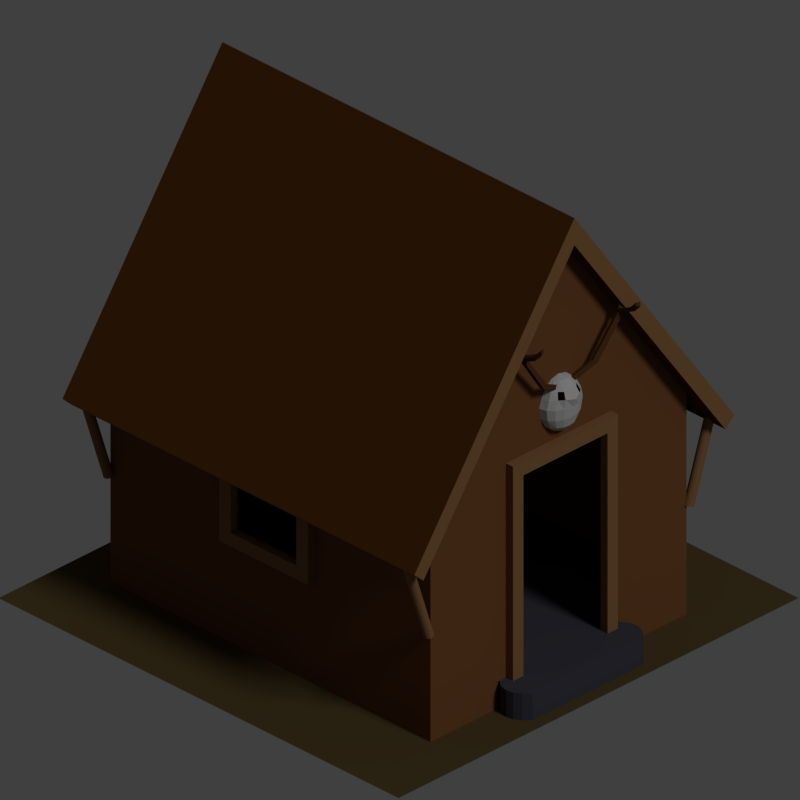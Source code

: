 # Source: hunters-hut.blend  (saved by Blender 2.69.0; exported with 4.5.12 LTS)
import bpy
from mathutils import Matrix  # noqa: F401  (used for matrix-valued properties, if any)

bpy.ops.wm.read_factory_settings(use_empty=True)
scene = bpy.context.scene
scene.name = 'Scene'

# ---- collections
col_collection_1 = bpy.data.collections.new('Collection 1'); scene.collection.children.link(col_collection_1)

# ---- materials (node trees are filled in below, after node groups)
mat_h_tte = bpy.data.materials.new('Hütte')
mat_h_tte.alpha_threshold = 0.0
mat_h_tte.use_transparent_shadow = False
mat_h_tte.diffuse_color = (0.1656, 0.06676, 0.02395, 1.0)
mat_h_tte.roughness = 0.5
mat_h_tte.specular_intensity = 0.05
mat_h_tte.line_color = (0.0, 0.0, 0.0, 1.0)
mat_t_r_fenster_rahmen_dachrand = bpy.data.materials.new('Tür/Fenster-Rahmen/Dachrand')
mat_t_r_fenster_rahmen_dachrand.alpha_threshold = 0.0
mat_t_r_fenster_rahmen_dachrand.use_transparent_shadow = False
mat_t_r_fenster_rahmen_dachrand.diffuse_color = (0.236, 0.1191, 0.05093, 1.0)
mat_t_r_fenster_rahmen_dachrand.roughness = 0.5
mat_t_r_fenster_rahmen_dachrand.specular_intensity = 0.1
mat_t_r_fenster_rahmen_dachrand.line_color = (0.0, 0.0, 0.0, 1.0)
mat_dach = bpy.data.materials.new('Dach')
mat_dach.alpha_threshold = 0.0
mat_dach.use_transparent_shadow = False
mat_dach.diffuse_color = (0.09629, 0.03445, 0.008223, 1.0)
mat_dach.roughness = 0.5
mat_dach.specular_intensity = 0.05
mat_dach.line_color = (0.0, 0.0, 0.0, 1.0)
mat_h_ttenboden_eingangsplatte = bpy.data.materials.new('Hüttenboden/Eingangsplatte')
mat_h_ttenboden_eingangsplatte.alpha_threshold = 0.0
mat_h_ttenboden_eingangsplatte.use_transparent_shadow = False
mat_h_ttenboden_eingangsplatte.diffuse_color = (0.04704, 0.04704, 0.0633, 1.0)
mat_h_ttenboden_eingangsplatte.roughness = 0.5
mat_h_ttenboden_eingangsplatte.specular_intensity = 0.05
mat_h_ttenboden_eingangsplatte.line_color = (0.0, 0.0, 0.0, 1.0)
mat_geweih_kopf = bpy.data.materials.new('Geweih-Kopf')
mat_geweih_kopf.alpha_threshold = 0.0
mat_geweih_kopf.use_transparent_shadow = False
mat_geweih_kopf.diffuse_color = (0.495, 0.495, 0.495, 1.0)
mat_geweih_kopf.roughness = 0.5
mat_geweih_kopf.specular_intensity = 0.4
mat_geweih_kopf.line_color = (0.0, 0.0, 0.0, 1.0)
mat_geweih = bpy.data.materials.new('Geweih')
mat_geweih.alpha_threshold = 0.0
mat_geweih.use_transparent_shadow = False
mat_geweih.diffuse_color = (0.08813, 0.03674, 0.01395, 1.0)
mat_geweih.roughness = 0.5
mat_geweih.specular_intensity = 0.1
mat_geweih.line_color = (0.0, 0.0, 0.0, 1.0)
mat_ground = bpy.data.materials.new('Ground')
mat_ground.alpha_threshold = 0.0
mat_ground.use_transparent_shadow = False
mat_ground.diffuse_color = (0.08372, 0.05619, 0.02274, 1.0)
mat_ground.roughness = 0.5
mat_ground.specular_intensity = 0.3
mat_ground.line_color = (0.0, 0.0, 0.0, 1.0)

# ---- material node trees

# ---- world
world_world = bpy.data.worlds.new('World'); scene.world = world_world
world_world.color = (0.05088, 0.05088, 0.05088)
world_world.use_sun_shadow = False
world_world.sun_shadow_jitter_overblur = 0.0
world_world.cycles.sampling_method = 'MANUAL'
world_world.cycles.sample_map_resolution = 256

# ---- cameras
cam_camera = bpy.data.cameras.new('Camera')
cam_camera.type = 'ORTHO'
cam_camera.clip_end = 100.0
cam_camera.lens = 35.0
cam_camera.sensor_width = 32.0
cam_camera.sensor_height = 18.0
cam_camera.ortho_scale = 1.414
cam_camera.dof.focus_distance = 0.0
cam_camera.dof.aperture_fstop = 128.0

# ---- lights
light_lamp = bpy.data.lights.new('Lamp', 'SUN')
light_lamp.transmission_factor = 0.0
light_lamp.cutoff_distance = 30.0
light_lamp.angle = 0.1993
light_lamp.energy = 1.0
light_lamp.shadow_buffer_clip_start = 1.001
light_lamp.shadow_soft_size = 0.1
light_lamp.shadow_cascade_max_distance = 1000.0
light_lamp.cycles.use_multiple_importance_sampling = False

# ---- meshes
me_h_tte = bpy.data.meshes.new('Hütte')
me_h_tte.from_pydata([(-0.02415, 0.5213, 0.8047), (-0.04462, 0.5213, 0.7878), (-0.05593, 0.5213, 0.7646), (-0.0631, 0.5213, 0.7424), (-0.0583, 0.5213, 0.7127), (-0.04462, 0.5213, 0.6875), (-0.02415, 0.5213, 0.6706), (-2.98e-08, 0.5213, 0.6647), (-0.02231, 0.5302, 0.8047), (-0.04122, 0.5377, 0.7878), (-0.05167, 0.5419, 0.7646), (-0.0583, 0.5411, 0.7424), (-0.05386, 0.5396, 0.7127), (-0.04122, 0.5353, 0.6875), (-0.02231, 0.5289, 0.6706), (-0.01708, 0.5377, 0.8047), (-0.03051, 0.5493, 0.7849), (-0.03651, 0.5562, 0.7675), (-0.04462, 0.5552, 0.7424), (-0.04122, 0.5526, 0.7127), (-0.03155, 0.5472, 0.6875), (-0.01708, 0.5353, 0.6706), (-0.009241, 0.5428, 0.8047), (-0.01966, 0.5594, 0.7849), (-0.0229, 0.5679, 0.7675), (-0.02415, 0.5656, 0.7424), (-0.02231, 0.5623, 0.7127), (-0.01708, 0.5552, 0.6875), (-0.009241, 0.5396, 0.6706), (-2.98e-08, 0.5445, 0.8047), (-2.98e-08, 0.5646, 0.7878), (0.0, 0.5766, 0.7646), (-2.98e-08, 0.5693, 0.7424), (0.0, 0.5656, 0.7127), (-2.98e-08, 0.558, 0.6875), (-2.98e-08, 0.5411, 0.6706), (-2.98e-08, 0.5213, 0.8106), (0.009241, 0.5428, 0.8047), (0.01966, 0.5594, 0.7849), (0.0229, 0.5679, 0.7675), (0.02415, 0.5656, 0.7424), (0.02231, 0.5623, 0.7127), (0.01708, 0.5552, 0.6875), (0.009241, 0.5396, 0.6706), (0.01708, 0.5377, 0.8047), (0.03051, 0.5493, 0.7849), (0.03651, 0.5562, 0.7675), (0.04462, 0.5552, 0.7424), (0.04122, 0.5526, 0.7127), (0.03155, 0.5472, 0.6875), (0.01708, 0.5353, 0.6706), (0.02231, 0.5302, 0.8047), (0.04122, 0.5377, 0.7878), (0.05167, 0.5419, 0.7646), (0.0583, 0.5411, 0.7424), (0.05386, 0.5396, 0.7127), (0.04122, 0.5353, 0.6875), (0.02231, 0.5289, 0.6706), (0.02415, 0.5213, 0.8047), (0.04462, 0.5213, 0.7878), (0.05593, 0.5213, 0.7646), (0.0631, 0.5213, 0.7424), (0.0583, 0.5213, 0.7127), (0.04462, 0.5213, 0.6875), (0.02415, 0.5213, 0.6706), (0.07901, 0.5479, 0.8268), (0.09093, 0.5531, 0.8196), (0.1648, 0.5623, 0.9257), (0.1531, 0.5577, 0.9297), (0.0388, 0.5377, 0.7893), (0.1587, 0.5545, 0.9631), (0.1705, 0.5573, 0.9711), (0.1498, 0.543, 1.019), (0.1373, 0.5399, 1.01), (0.02922, 0.534, 0.7978), (-0.04462, 0.5213, 0.7878), (0.07598, 0.5567, 0.8281), (0.08791, 0.5619, 0.8209), (0.1617, 0.5711, 0.927), (0.1501, 0.5665, 0.9311), (0.03183, 0.5441, 0.7892), (0.1556, 0.5633, 0.9644), (0.1675, 0.5661, 0.9725), (0.1467, 0.5518, 1.02), (0.1343, 0.5487, 1.012), (0.02397, 0.5396, 0.7979), (0.1505, 0.6029, 0.9486), (0.1622, 0.6075, 0.9446), (0.1632, 0.5698, 0.9384), (0.1515, 0.5657, 0.9394), (0.1632, 0.5698, 0.9384), (0.1515, 0.5657, 0.9394), (0.1636, 0.6063, 0.9559), (0.1519, 0.6021, 0.9569), (0.1488, 0.6232, 0.9702), (0.1605, 0.6278, 0.9662), (0.1619, 0.6266, 0.9776), (0.1502, 0.6224, 0.9786), (-0.07901, 0.5479, 0.8268), (-0.09093, 0.5531, 0.8196), (-0.1648, 0.5623, 0.9257), (-0.1531, 0.5577, 0.9297), (-0.0388, 0.5377, 0.7893), (-0.1587, 0.5545, 0.9631), (-0.1705, 0.5573, 0.9711), (-0.1498, 0.543, 1.019), (-0.1373, 0.5399, 1.01), (-0.02922, 0.534, 0.7978), (-0.07598, 0.5567, 0.8281), (-0.08791, 0.5619, 0.8209), (-0.1617, 0.5711, 0.927), (-0.1501, 0.5665, 0.9311), (-0.03183, 0.5441, 0.7892), (-0.1556, 0.5633, 0.9644), (-0.1675, 0.5661, 0.9725), (-0.1467, 0.5518, 1.02), (-0.1343, 0.5487, 1.012), (-0.02397, 0.5396, 0.7979), (-0.1505, 0.6029, 0.9486), (-0.1622, 0.6075, 0.9446), (-0.1632, 0.5698, 0.9384), (-0.1515, 0.5657, 0.9394), (-0.1632, 0.5698, 0.9384), (-0.1515, 0.5657, 0.9394), (-0.1636, 0.6063, 0.9559), (-0.1519, 0.6021, 0.9569), (-0.1488, 0.6232, 0.9702), (-0.1605, 0.6278, 0.9662), (-0.1619, 0.6266, 0.9776), (-0.1502, 0.6224, 0.9786), (0.4187, 0.5102, 0.2886), (0.4148, 0.513, 0.2899), (0.4122, 0.5171, 0.2907), (0.4113, 0.5219, 0.291), (0.4122, 0.5267, 0.2907), (0.4148, 0.5308, 0.2899), (0.4187, 0.5336, 0.2886), (0.4233, 0.5345, 0.2871), (0.4278, 0.5336, 0.2856), (0.4317, 0.5308, 0.2843), (0.4343, 0.5267, 0.2834), (0.4352, 0.5219, 0.2831), (0.4343, 0.5171, 0.2834), (0.4317, 0.513, 0.2843), (0.4278, 0.5102, 0.2856), (0.4233, 0.5093, 0.2871), (0.4919, 0.5102, 0.5107), (0.488, 0.513, 0.512), (0.4854, 0.5171, 0.5128), (0.4845, 0.5219, 0.5131), (0.4854, 0.5267, 0.5128), (0.488, 0.5308, 0.512), (0.4919, 0.5336, 0.5107), (0.4965, 0.5345, 0.5092), (0.501, 0.5336, 0.5077), (0.5049, 0.5308, 0.5064), (0.5075, 0.5267, 0.5055), (0.5084, 0.5219, 0.5052), (0.5075, 0.5171, 0.5055), (0.5049, 0.513, 0.5064), (0.501, 0.5102, 0.5077), (0.4965, 0.5093, 0.5092), (0.1711, 0.5442, 0.07139), (-0.1711, 0.5442, 0.07139), (-0.1711, 0.5442, 0.6413), (0.1711, 0.5442, 0.6413), (0.1371, 0.5442, 0.6049), (-0.1371, 0.5442, 0.6049), (-0.1371, 0.5442, 0.07139), (0.1371, 0.5442, 0.07139), (0.1711, 0.5213, 0.07139), (-0.1711, 0.5213, 0.07139), (-0.1711, 0.5213, 0.6413), (0.1711, 0.5213, 0.6413), (0.1371, 0.5213, 0.6049), (-0.1371, 0.5213, 0.6049), (-0.1371, 0.5213, 0.07139), (0.1371, 0.5213, 0.07139), (0.4399, -0.1445, 0.2733), (0.4399, 0.1445, 0.2733), (0.4399, 0.1445, 0.5049), (0.4399, -0.1445, 0.5049), (0.4399, -0.1069, 0.4686), (0.4399, 0.1069, 0.4686), (0.4399, 0.1069, 0.3095), (0.4399, -0.1069, 0.3095), (0.417, -0.1445, 0.2733), (0.417, 0.1445, 0.2733), (0.417, 0.1445, 0.5049), (0.417, -0.1445, 0.5049), (0.417, -0.1069, 0.4686), (0.417, 0.1069, 0.4686), (0.417, 0.1069, 0.3095), (0.417, -0.1069, 0.3095), (0.417, -0.5213, 0.0), (-0.417, -0.5213, 0.0), (0.417, 0.5213, 0.0), (-0.417, 0.5213, 0.0), (0.417, -0.5213, 0.5864), (-0.417, -0.5213, 0.5864), (0.417, 0.5213, 0.5864), (-0.417, 0.5213, 0.5864), (0.0, 0.5213, 1.173), (0.0, -0.5213, 1.173), (0.1972, 0.5213, 2.608e-08), (-0.1972, 0.5213, 2.608e-08), (-0.1473, 0.5213, 0.6273), (0.1473, 0.5213, 0.6273), (0.417, 0.5213, 0.07139), (-0.417, 0.5213, 0.07139), (0.1972, 0.5213, 0.07139), (-0.1972, 0.5213, 0.07139), (0.1473, 0.5213, 0.07139), (-0.1473, 0.5213, 0.07139), (0.417, -0.1266, 2.98e-08), (0.417, 0.1266, 2.98e-08), (0.417, -0.1266, 0.5864), (0.417, 0.1266, 0.5864), (0.417, -0.5213, 0.4881), (0.417, -0.5213, 0.2926), (0.417, 0.5213, 0.4881), (0.417, 0.5213, 0.2926), (0.417, -0.1266, 0.2926), (0.417, -0.1266, 0.4881), (0.417, 0.1266, 0.2926), (0.417, 0.1266, 0.4881), (-0.417, 0.1266, 2.98e-08), (-0.417, -0.1266, 2.98e-08), (-0.417, 0.1266, 0.5864), (-0.417, -0.1266, 0.5864), (-0.417, -0.5213, 0.2926), (-0.417, -0.5213, 0.4881), (-0.417, 0.5213, 0.2926), (-0.417, 0.5213, 0.4881), (-0.417, 0.1266, 0.2926), (-0.417, 0.1266, 0.4881), (-0.417, -0.1266, 0.2926), (-0.417, -0.1266, 0.4881), (-0.417, -0.1445, 0.2733), (-0.417, 0.1445, 0.2733), (-0.417, 0.1445, 0.5049), (-0.417, -0.1445, 0.5049), (-0.417, -0.1069, 0.4686), (-0.417, 0.1069, 0.4686), (-0.417, 0.1069, 0.3095), (-0.417, -0.1069, 0.3095), (-0.4399, -0.1445, 0.2733), (-0.4399, 0.1445, 0.2733), (-0.4399, 0.1445, 0.5049), (-0.4399, -0.1445, 0.5049), (-0.4399, -0.1069, 0.4686), (-0.4399, 0.1069, 0.4686), (-0.4399, 0.1069, 0.3095), (-0.4399, -0.1069, 0.3095), (0.139, -0.5213, 0.4881), (-0.139, -0.5213, 0.4881), (0.139, -0.5213, 0.2926), (-0.139, -0.5213, 0.2926), (0.1445, -0.5213, 0.2733), (-0.1445, -0.5213, 0.2733), (-0.1445, -0.5213, 0.5049), (0.1445, -0.5213, 0.5049), (0.1069, -0.5213, 0.4686), (-0.1069, -0.5213, 0.4686), (-0.1069, -0.5213, 0.3095), (0.1069, -0.5213, 0.3095), (0.1445, -0.5442, 0.2733), (-0.1445, -0.5442, 0.2733), (-0.1445, -0.5442, 0.5049), (0.1445, -0.5442, 0.5049), (0.1069, -0.5442, 0.4686), (-0.1069, -0.5442, 0.4686), (-0.1069, -0.5442, 0.3095), (0.1069, -0.5442, 0.3095), (0.4052, 0.5104, 2.98e-08), (-0.4052, 0.5104, 2.98e-08), (0.4052, 0.5104, 0.07139), (-0.4052, 0.5104, 0.07139), (0.4052, -0.4996, 2.98e-08), (-0.4052, -0.4996, 2.98e-08), (0.4052, -0.4996, 0.07139), (-0.4052, -0.4996, 0.07139), (0.1786, 0.6161, 0.07139), (-0.1786, 0.6161, 5.215e-08), (-0.197, 0.5996, 5.215e-08), (-0.2083, 0.5818, 5.215e-08), (-0.2121, 0.5632, 5.215e-08), (-0.2083, 0.5447, 5.215e-08), (-0.197, 0.5269, 5.215e-08), (-0.1786, 0.5104, 5.215e-08), (0.197, 0.5996, 0.07139), (0.2083, 0.5818, 0.07139), (0.2121, 0.5632, 0.07139), (0.2083, 0.5447, 0.07139), (0.197, 0.5269, 0.07139), (0.1786, 0.5104, 0.07139), (-0.1786, 0.5104, 0.07139), (-0.197, 0.5269, 0.07139), (-0.2083, 0.5447, 0.07139), (0.1786, 0.5104, 5.215e-08), (0.197, 0.5269, 5.215e-08), (0.2083, 0.5447, 5.215e-08), (0.2121, 0.5632, 5.215e-08), (0.2083, 0.5818, 5.215e-08), (0.197, 0.5996, 5.215e-08), (0.1786, 0.6161, 5.215e-08), (-0.2121, 0.5632, 0.07139), (-0.2083, 0.5818, 0.07139), (-0.197, 0.5996, 0.07139), (-0.1786, 0.6161, 0.07139), (0.4113, -0.5216, 0.291), (0.4922, -0.5734, 0.4817), (0.4922, 0.5734, 0.4817), (0.4122, -0.5264, 0.2907), (1.212e-08, 0.5734, 1.173), (8.882e-16, -0.5734, 1.173), (0.4148, -0.5305, 0.2899), (0.5214, -0.5734, 0.5085), (0.5214, 0.5734, 0.5085), (0.4187, -0.5333, 0.2886), (1.212e-08, 0.5734, 1.245), (8.882e-16, -0.5734, 1.245), (0.4122, -0.5168, 0.2907), (0.4148, -0.5127, 0.2899), (0.4187, -0.5099, 0.2886), (0.4233, -0.509, 0.2871), (0.4278, -0.5099, 0.2856), (0.4317, -0.5127, 0.2843), (0.4343, -0.5168, 0.2834), (0.4352, -0.5216, 0.2831), (0.4343, -0.5264, 0.2834), (0.4317, -0.5305, 0.2843), (0.4278, -0.5333, 0.2856), (0.4233, -0.5342, 0.2871), (0.4919, -0.5333, 0.5107), (0.488, -0.5305, 0.512), (0.4854, -0.5264, 0.5128), (0.4845, -0.5216, 0.5131), (0.4854, -0.5168, 0.5128), (0.488, -0.5127, 0.512), (0.4919, -0.5099, 0.5107), (0.4965, -0.509, 0.5092), (0.501, -0.5099, 0.5077), (0.5049, -0.5127, 0.5064), (0.5075, -0.5168, 0.5055), (0.5084, -0.5216, 0.5052), (0.5075, -0.5264, 0.5055), (0.5049, -0.5305, 0.5064), (0.501, -0.5333, 0.5077), (0.4965, -0.5342, 0.5092), (-0.4965, -0.5342, 0.5092), (-0.501, -0.5333, 0.5077), (-0.5049, -0.5305, 0.5064), (-0.5075, -0.5264, 0.5055), (-0.5084, -0.5216, 0.5052), (-0.5075, -0.5168, 0.5055), (-0.5049, -0.5127, 0.5064), (-0.501, -0.5099, 0.5077), (-0.4965, -0.509, 0.5092), (-0.4919, -0.5099, 0.5107), (-0.488, -0.5127, 0.512), (-0.4854, -0.5168, 0.5128), (-0.4845, -0.5216, 0.5131), (-0.4854, -0.5264, 0.5128), (-0.488, -0.5305, 0.512), (-0.4919, -0.5333, 0.5107), (-0.4233, -0.5342, 0.2871), (-0.4278, -0.5333, 0.2856), (-0.4317, -0.5305, 0.2843), (-0.4343, -0.5264, 0.2834), (-0.4352, -0.5216, 0.2831), (-0.4343, -0.5168, 0.2834), (-0.4317, -0.5127, 0.2843), (-0.4278, -0.5099, 0.2856), (-0.4233, -0.509, 0.2871), (-0.4187, -0.5099, 0.2886), (-0.4148, -0.5127, 0.2899), (-0.4122, -0.5168, 0.2907), (-0.4187, -0.5333, 0.2886), (-0.5214, 0.5734, 0.5085), (-0.5214, -0.5734, 0.5085), (-0.4148, -0.5305, 0.2899), (-0.4122, -0.5264, 0.2907), (-0.4922, 0.5734, 0.4817), (-0.4922, -0.5734, 0.4817), (-0.4113, -0.5216, 0.291), (-0.4965, 0.5093, 0.5092), (-0.501, 0.5102, 0.5077), (-0.5049, 0.513, 0.5064), (-0.5075, 0.5171, 0.5055), (-0.5084, 0.5219, 0.5052), (-0.5075, 0.5267, 0.5055), (-0.5049, 0.5308, 0.5064), (-0.501, 0.5336, 0.5077), (-0.4965, 0.5345, 0.5092), (-0.4919, 0.5336, 0.5107), (-0.488, 0.5308, 0.512), (-0.4854, 0.5267, 0.5128), (-0.4845, 0.5219, 0.5131), (-0.4854, 0.5171, 0.5128), (-0.488, 0.513, 0.512), (-0.4919, 0.5102, 0.5107), (-0.4233, 0.5093, 0.2871), (-0.4278, 0.5102, 0.2856), (-0.4317, 0.513, 0.2843), (-0.4343, 0.5171, 0.2834), (-0.4352, 0.5219, 0.2831), (-0.4343, 0.5267, 0.2834), (-0.4317, 0.5308, 0.2843), (-0.4278, 0.5336, 0.2856), (-0.4233, 0.5345, 0.2871), (-0.4187, 0.5336, 0.2886), (-0.4148, 0.5308, 0.2899), (-0.4122, 0.5267, 0.2907), (-0.4113, 0.5219, 0.291), (-0.4122, 0.5171, 0.2907), (-0.4148, 0.513, 0.2899), (-0.4187, 0.5102, 0.2886)], [(1, 75), (88, 90), (89, 91), (120, 122), (121, 123), (202, 203), (205, 204), (213, 212)], [(6, 5, 13, 14), (5, 4, 12, 13), (4, 3, 11, 12), (3, 2, 10, 11), (2, 1, 9, 10), (1, 0, 8, 9), (14, 13, 20, 21), (13, 12, 19, 20), (12, 11, 18, 19), (11, 10, 17, 18), (10, 9, 16, 17), (9, 8, 15, 16), (21, 20, 27, 28), (20, 19, 26, 27), (19, 18, 25, 26), (18, 17, 24, 25), (16, 15, 22, 23), (28, 27, 34, 35), (27, 26, 33, 34), (26, 25, 32, 33), (25, 24, 31, 32), (24, 23, 30, 31), (23, 22, 29, 30), (35, 34, 42, 43), (34, 33, 41, 42), (33, 32, 40, 41), (32, 31, 39, 40), (31, 30, 38, 39), (30, 29, 37, 38), (43, 42, 49, 50), (42, 41, 48, 49), (41, 40, 47, 48), (40, 39, 46, 47), (38, 37, 44, 45), (50, 49, 56, 57), (49, 48, 55, 56), (48, 47, 54, 55), (47, 46, 53, 54), (46, 45, 52, 53), (45, 44, 51, 52), (57, 56, 63, 64), (56, 55, 62, 63), (55, 54, 61, 62), (54, 53, 60, 61), (53, 52, 59, 60), (52, 51, 58, 59), (7, 6, 14), (0, 36, 8), (7, 14, 21), (8, 36, 15), (7, 21, 28), (15, 36, 22), (7, 28, 35), (22, 36, 29), (7, 35, 43), (29, 36, 37), (7, 43, 50), (37, 36, 44), (7, 50, 57), (44, 36, 51), (7, 57, 64), (51, 36, 58), (69, 66, 65, 74), (66, 67, 68, 65), (67, 71, 70, 68), (70, 71, 72, 73), (80, 85, 76, 77), (77, 76, 79, 78), (81, 82, 90, 89), (81, 84, 83, 82), (73, 72, 83, 84), (70, 73, 84, 81), (72, 71, 82, 83), (68, 70, 81, 89, 79), (71, 67, 78, 88, 82), (65, 68, 79, 76), (67, 66, 77, 78), (69, 74, 85, 80), (74, 65, 76, 85), (66, 69, 80, 77), (79, 89, 93, 86), (86, 93, 97, 94), (89, 88, 92, 93), (88, 78, 87, 92), (78, 79, 86, 87), (94, 97, 96, 95), (93, 92, 96, 97), (92, 87, 95, 96), (87, 86, 94, 95), (102, 99, 98, 107), (99, 100, 101, 98), (100, 104, 103, 101), (103, 104, 105, 106), (112, 117, 108, 109), (109, 108, 111, 110), (113, 114, 122, 121), (113, 116, 115, 114), (106, 105, 115, 116), (103, 106, 116, 113), (105, 104, 114, 115), (101, 103, 113, 121, 111), (104, 100, 110, 120, 114), (98, 101, 111, 108), (100, 99, 109, 110), (102, 107, 117, 112), (107, 98, 108, 117), (99, 102, 112, 109), (111, 121, 125, 118), (118, 125, 129, 126), (121, 120, 124, 125), (120, 110, 119, 124), (110, 111, 118, 119), (126, 129, 128, 127), (125, 124, 128, 129), (124, 119, 127, 128), (119, 118, 126, 127), (156, 155, 139, 140), (154, 153, 137, 138), (152, 151, 135, 136), (150, 149, 133, 134), (161, 160, 144, 145), (148, 147, 131, 132), (159, 158, 142, 143), (146, 161, 145, 130), (157, 156, 140, 141), (155, 154, 138, 139), (153, 152, 136, 137), (151, 150, 134, 135), (149, 148, 132, 133), (160, 159, 143, 144), (147, 146, 130, 131), (158, 157, 141, 142), (145, 144, 143, 142, 141, 140, 139, 138, 137, 136, 135, 134, 133, 132, 131, 130), (161, 146, 147, 148, 149, 150, 151, 152, 153, 154, 155, 156, 157, 158, 159, 160), (162, 169, 166, 165), (164, 167, 168, 163), (165, 166, 167, 164), (170, 173, 174, 177), (172, 171, 176, 175), (173, 172, 175, 174), (166, 169, 177, 174), (168, 167, 175, 176), (167, 166, 174, 175), (163, 168, 176, 171), (169, 162, 170, 177), (165, 164, 172, 173), (164, 163, 171, 172), (162, 165, 173, 170), (178, 185, 182, 181), (180, 183, 184, 179), (181, 182, 183, 180), (186, 189, 190, 193), (188, 187, 192, 191), (189, 188, 191, 190), (182, 185, 193, 190), (184, 183, 191, 192), (183, 182, 190, 191), (179, 184, 192, 187), (185, 178, 186, 193), (181, 180, 188, 189), (180, 179, 187, 188), (178, 181, 189, 186), (179, 184, 185, 178), (187, 186, 193, 192), (185, 184, 192, 193), (179, 178, 186, 187), (225, 220, 200, 217), (237, 231, 199, 229), (196, 208, 210, 204), (197, 209, 211, 205), (213, 211, 209, 201, 206), (207, 212, 210, 208, 200), (200, 202, 207), (207, 202, 206), (202, 206, 201), (218, 223, 216, 198), (223, 225, 217, 216), (194, 214, 222, 219), (219, 222, 223, 218), (214, 215, 224, 222), (240, 243, 244, 239), (215, 196, 221, 224), (224, 221, 220, 225), (233, 235, 228, 201), (235, 237, 229, 228), (197, 226, 234, 232), (232, 234, 235, 233), (226, 227, 236, 234), (238, 245, 242, 241), (227, 195, 230, 236), (236, 230, 231, 237), (241, 242, 243, 240), (246, 249, 250, 253), (248, 247, 252, 251), (249, 248, 251, 250), (242, 245, 253, 250), (244, 243, 251, 252), (243, 242, 250, 251), (239, 244, 252, 247), (245, 238, 246, 253), (241, 240, 248, 249), (240, 239, 247, 248), (238, 241, 249, 246), (239, 244, 245, 238), (247, 246, 253, 252), (245, 244, 252, 253), (239, 238, 246, 247), (219, 218, 254, 256), (230, 257, 255, 231), (194, 219, 256, 257, 230, 195), (198, 203, 254, 218), (254, 203, 255), (199, 231, 255, 203), (258, 265, 262, 261), (260, 263, 264, 259), (261, 262, 263, 260), (266, 269, 270, 273), (268, 267, 272, 271), (269, 268, 271, 270), (262, 265, 273, 270), (264, 263, 271, 272), (263, 262, 270, 271), (259, 264, 272, 267), (265, 258, 266, 273), (261, 260, 268, 269), (260, 259, 267, 268), (258, 261, 269, 266), (259, 264, 265, 258), (267, 266, 273, 272), (265, 264, 272, 273), (259, 258, 266, 267), (275, 277, 281, 279), (289, 288, 287, 286, 285, 284, 283, 305, 304, 303, 302, 301, 300, 299), (296, 295, 294, 293, 292, 291, 290, 282, 309, 308, 307, 306, 298, 297), (309, 282, 305, 283), (278, 279, 281, 280), (276, 274, 278, 280), (277, 276, 280, 281), (274, 275, 279, 278), (304, 305, 282, 290), (303, 304, 290, 291), (302, 303, 291, 292), (301, 302, 292, 293), (300, 301, 293, 294), (299, 300, 294, 295), (288, 289, 296, 297), (287, 288, 297, 298), (286, 287, 298, 306), (285, 286, 306, 307), (284, 285, 307, 308), (283, 284, 308, 309), (349, 348, 332, 333), (312, 311, 315, 314), (338, 337, 310, 322), (318, 320, 321, 317), (311, 312, 318, 317), (340, 339, 323, 324), (315, 311, 317, 321), (312, 314, 320, 318), (342, 341, 325, 326), (344, 343, 327, 328), (336, 335, 316, 313), (347, 346, 330, 331), (334, 349, 333, 319), (345, 344, 328, 329), (343, 342, 326, 327), (341, 340, 324, 325), (339, 338, 322, 323), (337, 336, 313, 310), (348, 347, 331, 332), (335, 334, 319, 316), (346, 345, 329, 330), (333, 332, 331, 330, 329, 328, 327, 326, 325, 324, 323, 322, 310, 313, 316, 319), (349, 334, 335, 336, 337, 338, 339, 340, 341, 342, 343, 344, 345, 346, 347, 348), (350, 365, 364, 363, 362, 361, 360, 359, 358, 357, 356, 355, 354, 353, 352, 351), (366, 367, 368, 369, 370, 371, 372, 373, 374, 375, 376, 377, 385, 382, 381, 378), (353, 354, 370, 369), (364, 365, 378, 381), (351, 352, 368, 367), (362, 363, 382, 385), (360, 361, 377, 376), (358, 359, 375, 374), (356, 357, 373, 372), (354, 355, 371, 370), (365, 350, 366, 378), (352, 353, 369, 368), (363, 364, 381, 382), (355, 356, 372, 371), (357, 358, 374, 373), (359, 360, 376, 375), (384, 383, 379, 380), (361, 362, 385, 377), (350, 351, 367, 366), (386, 401, 400, 399, 398, 397, 396, 395, 394, 393, 392, 391, 390, 389, 388, 387), (402, 403, 404, 405, 406, 407, 408, 409, 410, 411, 412, 413, 414, 415, 416, 417), (389, 390, 406, 405), (400, 401, 417, 416), (387, 388, 404, 403), (398, 399, 415, 414), (396, 397, 413, 412), (394, 395, 411, 410), (392, 393, 409, 408), (390, 391, 407, 406), (401, 386, 402, 417), (388, 389, 405, 404), (399, 400, 416, 415), (386, 387, 403, 402), (397, 398, 414, 413), (395, 396, 412, 411), (393, 394, 410, 409), (391, 392, 408, 407), (383, 314, 320, 379), (315, 384, 380, 321), (379, 320, 321, 380), (383, 384, 315, 314)])
me_h_tte.polygons.foreach_set('material_index', [4, 4, 4, 4, 4, 4, 4, 4, 4, 4, 4, 4, 4, 4, 4, 4, 4, 4, 4, 4, 4, 4, 4, 4, 4, 4, 4, 4, 4, 4, 4, 4, 4, 4, 4, 4, 4, 4, 4, 4, 4, 4, 4, 4, 4, 4, 4, 4, 4, 4, 4, 4, 4, 4, 4, 4, 4, 4, 4, 4, 4, 4, 5, 5, 5, 5, 5, 5, 5, 5, 5, 5, 5, 5, 5, 5, 5, 5, 5, 5, 5, 5, 5, 5, 5, 5, 5, 5, 5, 5, 5, 5, 5, 5, 5, 5, 5, 5, 5, 5, 5, 5, 5, 5, 5, 5, 5, 5, 5, 5, 5, 5, 5, 5, 5, 5, 1, 1, 1, 1, 1, 1, 1, 1, 1, 1, 1, 1, 1, 1, 1, 1, 1, 1, 1, 1, 1, 1, 1, 1, 1, 1, 1, 1, 1, 1, 1, 1, 1, 1, 1, 1, 1, 1, 1, 1, 1, 1, 1, 1, 1, 1, 1, 1, 1, 1, 0, 0, 0, 0, 0, 0, 0, 0, 0, 0, 0, 0, 0, 0, 1, 0, 0, 0, 0, 0, 0, 0, 1, 0, 0, 1, 1, 1, 1, 1, 1, 1, 1, 1, 1, 1, 1, 1, 1, 1, 1, 0, 0, 0, 0, 0, 0, 1, 1, 1, 1, 1, 1, 1, 1, 1, 1, 1, 1, 1, 1, 1, 1, 1, 1, 3, 3, 3, 3, 3, 3, 3, 3, 3, 3, 3, 3, 3, 3, 3, 3, 3, 3, 3, 3, 1, 2, 1, 2, 1, 1, 1, 1, 1, 1, 1, 1, 1, 1, 1, 1, 1, 1, 1, 1, 1, 1, 1, 1, 1, 1, 1, 1, 1, 1, 1, 1, 1, 1, 1, 1, 1, 1, 1, 1, 1, 1, 1, 1, 1, 1, 1, 1, 1, 1, 1, 1, 1, 1, 1, 1, 1, 1, 1, 1, 1, 1, 2, 2])
me_h_tte.materials.append(mat_h_tte)
me_h_tte.materials.append(mat_t_r_fenster_rahmen_dachrand)
me_h_tte.materials.append(mat_dach)
me_h_tte.materials.append(mat_h_ttenboden_eingangsplatte)
me_h_tte.materials.append(mat_geweih_kopf)
me_h_tte.materials.append(mat_geweih)
me_h_tte.use_remesh_preserve_volume = False
me_h_tte.use_remesh_preserve_attributes = False
me_h_tte.use_mirror_vertex_groups = False
me_h_tte.update()
me_ground = bpy.data.meshes.new('Ground')
me_ground.from_pydata([(1.0, -1.0, 0.0), (-1.0, -1.0, 0.0), (1.0, 1.0, 0.0), (-1.0, 1.0, 0.0)], [], [(1, 0, 2, 3)])
me_ground.materials.append(mat_ground)
me_ground.use_remesh_preserve_volume = False
me_ground.use_remesh_preserve_attributes = False
me_ground.use_mirror_vertex_groups = False
me_ground.update()

# ---- objects
ob_h_tte = bpy.data.objects.new('Hütte', me_h_tte)
ob_ground = bpy.data.objects.new('Ground', me_ground)
ob_tile_helper = bpy.data.objects.new('Tile-Helper', None)
ob_setup = bpy.data.objects.new('Setup', None)
ob_kamera = bpy.data.objects.new('Kamera', cam_camera)
ob_sonne = bpy.data.objects.new('Sonne', light_lamp)

# ---- transforms, parenting, visibility, modifiers, constraints
ob_h_tte.location = (0.0, 0.0, 0.0)
ob_h_tte.scale = (0.7673, 0.7673, 0.7673)
ob_h_tte.lineart.crease_threshold = 0.0
ob_ground.location = (0.0, 0.0, 0.0)
ob_ground.scale = (0.4999, 0.4999, 0.4999)
ob_ground.lineart.crease_threshold = 0.0
ob_tile_helper.location = (0.0, 0.0, 0.0)
ob_tile_helper.scale = (0.5, 0.5, 0.0)
ob_tile_helper.empty_display_type = 'CUBE'
ob_tile_helper.empty_image_offset = (0.0, 0.0)
ob_tile_helper.lineart.crease_threshold = 0.0
ob_setup.location = (0.0, 0.0, 0.0)
ob_setup.empty_image_offset = (0.0, 0.0)
ob_setup.hide_viewport = True
ob_setup.lineart.crease_threshold = 0.0
ob_kamera.parent = ob_setup
ob_kamera.location = (10.0, 10.0, 8.573)
ob_kamera.rotation_euler = (1.047, 0.0, 2.356)
ob_kamera.lock_rotations_4d = False
ob_kamera.empty_display_type = 'ARROWS'
ob_kamera.color = (0.0, 0.0, 0.0, 0.0)
ob_kamera.hide_viewport = True
ob_kamera.display_type = 'WIRE'
ob_kamera.lineart.crease_threshold = 0.0
ob_sonne.parent = ob_setup
ob_sonne.location = (0.0, 10.0, 10.0)
ob_sonne.rotation_euler = (-0.7854, -0.0, 0.0)
ob_sonne.lock_rotations_4d = False
ob_sonne.empty_display_type = 'ARROWS'
ob_sonne.color = (0.0, 0.0, 0.0, 0.0)
ob_sonne.hide_viewport = True
ob_sonne.lineart.crease_threshold = 0.0

# ---- collection membership
col_collection_1.objects.link(ob_h_tte)
col_collection_1.objects.link(ob_ground)
col_collection_1.objects.link(ob_tile_helper)
col_collection_1.objects.link(ob_setup)
col_collection_1.objects.link(ob_kamera)
col_collection_1.objects.link(ob_sonne)

# ---- scene / render settings (as saved in the file)
scene.camera = ob_kamera
scene.frame_start = 1; scene.frame_end = 250; scene.frame_set(1)
scene.render.engine = 'BLENDER_EEVEE_NEXT'
scene.render.image_settings.compression = 90
scene.render.resolution_x = 64
scene.render.resolution_y = 64
scene.render.resolution_percentage = 750
scene.render.dither_intensity = 0.0
scene.render.film_transparent = True
scene.cycles.use_denoising = False
scene.cycles.samples = 10
scene.cycles.sampling_pattern = 'TABULATED_SOBOL'
scene.cycles.light_sampling_threshold = 0.0
scene.cycles.use_adaptive_sampling = False
scene.cycles.use_light_tree = False
scene.cycles.blur_glossy = 0.0
scene.cycles.volume_bounces = 1
scene.cycles.pixel_filter_type = 'GAUSSIAN'
scene.cycles.sample_clamp_indirect = 0.0
scene.view_settings.view_transform = 'Standard'
bpy.context.view_layer.update()
